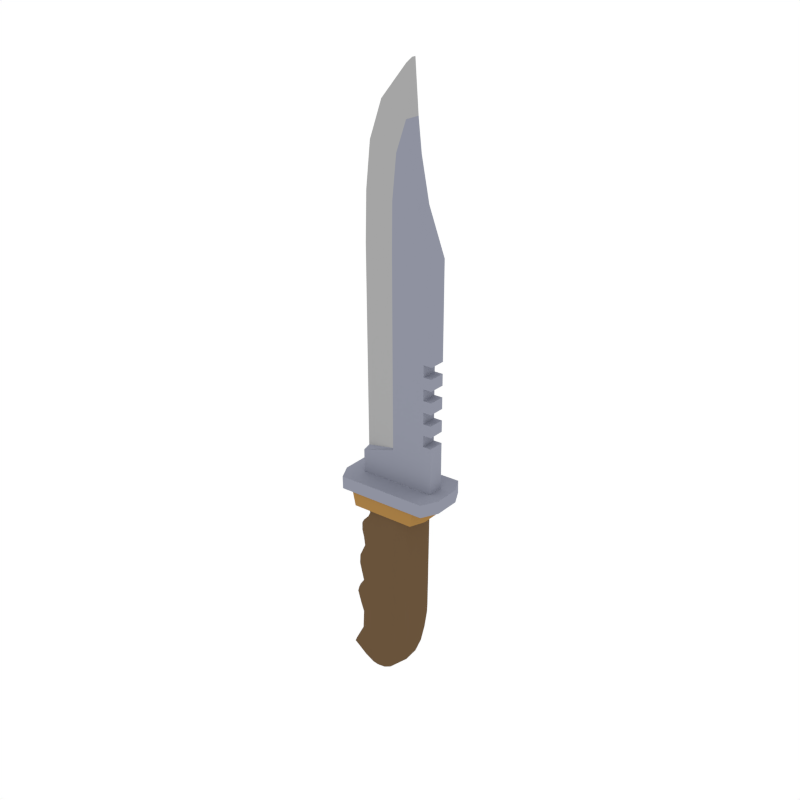 # Source: Knife_1.blend  (saved by Blender 2.79.0; exported with 4.5.12 LTS)
import bpy
from mathutils import Matrix  # noqa: F401  (used for matrix-valued properties, if any)

bpy.ops.wm.read_factory_settings(use_empty=True)
scene = bpy.context.scene
scene.name = 'Scene'

# ---- collections
col_collection_1 = bpy.data.collections.new('Collection 1'); scene.collection.children.link(col_collection_1)

# ---- materials (node trees are filled in below, after node groups)
mat_grey = bpy.data.materials.new('Grey')
mat_grey.alpha_threshold = 0.0
mat_grey.diffuse_color = (0.2747, 0.2874, 0.3515, 1.0)
mat_grey.roughness = 0.5
mat_lightgrey = bpy.data.materials.new('LightGrey')
mat_lightgrey.alpha_threshold = 0.0
mat_lightgrey.diffuse_color = (0.3757, 0.3757, 0.3757, 1.0)
mat_lightgrey.roughness = 0.5
mat_darkwood = bpy.data.materials.new('DarkWood')
mat_darkwood.alpha_threshold = 0.0
mat_darkwood.diffuse_color = (0.1424, 0.08724, 0.04426, 1.0)
mat_darkwood.roughness = 0.5
mat_wood = bpy.data.materials.new('Wood')
mat_wood.alpha_threshold = 0.0
mat_wood.diffuse_color = (0.3757, 0.2029, 0.05871, 1.0)
mat_wood.roughness = 0.5

# ---- node groups
ng_auto_smooth = bpy.data.node_groups.new('Auto Smooth', 'GeometryNodeTree')
_s = ng_auto_smooth.interface.new_socket(name='Geometry', in_out='OUTPUT', socket_type='NodeSocketGeometry')
_s = ng_auto_smooth.interface.new_socket(name='Geometry', in_out='INPUT', socket_type='NodeSocketGeometry')
_s = ng_auto_smooth.interface.new_socket(name='Angle', in_out='INPUT', socket_type='NodeSocketFloat')
_s.subtype = 'ANGLE'
_s.min_value = 0.0
_s.max_value = 3.142
ng_auto_smooth.is_modifier = True
_N = ng_auto_smooth.nodes; _L = ng_auto_smooth.links
n0 = _N.new('NodeGroupOutput'); n0.name = 'Group Output'; n0.location = (480, -100)
n1 = _N.new('NodeGroupInput'); n1.name = 'Group Input'; n1.location = (-420, -300)
n2 = _N.new('NodeGroupInput'); n2.name = 'Group Input.001'; n2.location = (-60, -100)
n3 = _N.new('GeometryNodeSetShadeSmooth'); n3.name = 'Set Shade Smooth'; n3.location = (120, -100)
n3.domain = 'EDGE'
n4 = _N.new('GeometryNodeSetShadeSmooth'); n4.name = 'Set Shade Smooth.001'; n4.location = (300, -100)
n5 = _N.new('GeometryNodeInputMeshEdgeAngle'); n5.name = 'Edge Angle'; n5.location = (-420, -220)
n6 = _N.new('GeometryNodeInputEdgeSmooth'); n6.name = 'Is Edge Smooth'; n6.location = (-60, -160)
n7 = _N.new('GeometryNodeInputShadeSmooth'); n7.name = 'Is Face Smooth'; n7.location = (-240, -340)
n8 = _N.new('FunctionNodeBooleanMath'); n8.name = 'Boolean Math'; n8.location = (-60, -220)
n9 = _N.new('FunctionNodeCompare'); n9.name = 'Compare'; n9.location = (-240, -180)
n9.operation = 'LESS_EQUAL'
_L.new(n5.outputs[0], n9.inputs[0])
_L.new(n4.outputs[0], n0.inputs[0])
_L.new(n1.outputs[1], n9.inputs[1])
_L.new(n9.outputs[0], n8.inputs[0])
_L.new(n7.outputs[0], n8.inputs[1])
_L.new(n2.outputs[0], n3.inputs[0])
_L.new(n6.outputs[0], n3.inputs[1])
_L.new(n3.outputs[0], n4.inputs[0])
_L.new(n8.outputs[0], n3.inputs[2])
n0.is_active_output = True

# ---- material node trees

# ---- world
world_world = bpy.data.worlds.new('World'); scene.world = world_world
world_world.color = (1.0, 1.0, 1.0)
world_world.use_sun_shadow = False
world_world.sun_shadow_jitter_overblur = 0.0
world_world.cycles.sampling_method = 'NONE'
world_world.cycles.sample_map_resolution = 256

# ---- meshes
me_cube_300 = bpy.data.meshes.new('Cube.300')
me_cube_300.from_pydata([(0.1056, -0.2868, 1.181), (0.4793, -3.768e-05, -0.3405), (-0.2942, 0.2461, -0.3902), (0.4931, -3.733e-05, 1.205), (-0.1317, 0.2461, 1.166), (-0.109, 0.2397, -1.255), (0.491, -3.738e-05, 0.9719), (-0.1742, 0.2461, 0.9398), (0.4882, -3.745e-05, 0.6527), (0.05521, -0.2868, 0.6413), (-0.2311, 0.2461, 0.6355), (0.06287, 0.2896, 0.841), (0.4896, -3.742e-05, 0.8438), (-0.2727, -0.2432, 0.8425), (0.01858, 0.2896, -0.2042), (0.4807, -3.764e-05, -0.1799), (-0.3641, -0.2432, -0.2248), (0.08412, -0.2868, 0.9519), (0.4113, -0.2133, 1.2), (0.4113, 0.2132, 1.2), (0.4078, 0.2132, 0.8419), (0.4078, -0.2133, 0.8419), (0.3989, 0.2132, -0.1843), (0.3989, -0.2133, -0.1843), (0.4092, 0.2132, 0.9675), (0.4064, -0.2133, 0.6497), (0.4064, 0.2132, 0.6497), (0.4092, -0.2133, 0.9675), (0.3975, -0.2133, -0.3455), (0.3975, 0.2132, -0.3455), (0.02017, -0.2868, -0.3696), (-0.3135, -0.2432, -0.3917), (-0.1895, -0.2432, 0.939), (-0.00255, -0.2868, -0.2055), (0.04467, -0.2868, 0.8411), (-0.2484, -0.2432, 0.6351), (-0.1455, -0.2432, 1.165), (-0.3429, 0.2461, -0.2235), (-0.2545, 0.2461, 0.8424), (0.0725, 0.2896, 0.6417), (0.09941, 0.2896, 0.9527), (0.1194, 0.2896, 1.182), (0.03946, 0.2896, -0.3681), (-0.04678, -0.2409, -1.254), (0.1501, -0.00174, -1.246), (0.1226, -0.1919, -1.231), (-0.1541, -0.05118, -1.278), (0.1226, 0.1896, -1.231), (0.4367, -3.776e-05, -0.6999), (0.3799, -3.782e-05, -0.95), (0.1056, -0.2868, 1.056), (0.294, -0.2874, 1.193), (-0.17, -0.2432, 1.312), (-0.166, -0.1796, 1.163), (-0.09228, -0.2753, -1.208), (-0.4289, -0.2432, -1.057), (0.4734, -3.77e-05, -0.4523), (-0.2544, 0.2461, -0.5064), (0.2671, 0.288, -0.3536), (0.4921, -3.736e-05, 1.086), (0.4942, -3.73e-05, 1.328), (0.4124, -0.2133, 1.325), (0.4124, 0.2132, 1.325), (-0.1553, 0.2461, 1.312), (-0.1306, 0.2461, 1.036), (0.2974, 0.288, 1.193), (-0.09872, 0.2772, -1.206), (0.1633, 0.2073, -1.174), (0.2317, -0.0004634, -1.172), (0.1633, -0.208, -1.174), (-0.08094, 0.2896, -1.005), (-0.2856, -0.2432, -0.7651), (0.02704, 0.2896, -0.7347), (0.02277, -0.2868, 0.3618), (-0.2341, -0.2432, 0.5247), (0.4858, -3.752e-05, 0.3814), (0.4873, -3.747e-05, 0.5544), (-0.274, -0.1796, 0.6345), (-0.2958, 0.2461, 0.3489), (0.07814, 0.2896, 0.5373), (0.2909, 0.288, 0.9616), (-0.2122, -0.1796, 0.9377), (0.489, -3.744e-05, 0.742), (0.4814, -3.761e-05, -0.1112), (0.4832, -3.757e-05, 0.01908), (0.2777, -0.2874, 0.6461), (-0.2741, -0.2432, 0.7367), (-0.325, 0.2461, -0.1547), (0.06419, 0.2896, -0.004663), (0.06194, 0.2896, 0.7372), (0.282, 0.288, 0.6462), (0.4847, -3.754e-05, 0.258), (0.2807, 0.288, 0.8407), (0.04663, -0.2868, -0.005867), (-0.3222, -0.2432, 0.2232), (0.006409, -0.2868, -0.1367), (-0.3421, -0.1796, -0.3939), (0.0388, 0.2896, 0.2386), (-0.272, -0.2432, -0.508), (-0.2997, -0.1796, 0.8426), (0.2761, -0.2874, 0.8407), (0.2629, 0.288, -0.1914), (-0.3954, -0.1796, -0.2267), (0.2577, -0.2874, -0.1917), (0.2871, -0.2874, 0.9614), (0.2977, 0.2132, -0.9576), (0.3916, -0.2133, -0.4576), (0.3548, -0.2133, -0.7059), (0.4102, -0.2133, 1.08), (0.3548, 0.2132, -0.7059), (0.2977, -0.2133, -0.9576), (0.3916, 0.2132, -0.4576), (0.4102, 0.2132, 1.08), (0.4072, 0.2132, 0.7398), (0.4072, -0.2133, 0.7398), (0.4029, 0.2132, 0.2541), (0.404, 0.2132, 0.3775), (0.404, -0.2133, 0.3775), (0.4029, -0.2133, 0.2541), (0.3996, 0.2132, -0.1156), (0.3996, -0.2133, -0.1156), (0.4055, -0.2133, 0.5506), (0.4055, 0.2132, 0.5506), (0.4014, -0.2133, 0.01448), (0.4014, 0.2132, 0.01448), (0.2623, -0.2874, -0.3539), (-0.1443, -0.2432, 1.035), (0.09489, -0.2868, 1.317), (-0.2889, -0.1952, -1.24), (-0.1019, -0.2868, -1.008), (0.01027, -0.2868, -0.7366), (-0.3154, -0.2432, 0.348), (0.0614, -0.2868, 0.5365), (0.04372, -0.2868, 0.7372), (-0.2611, -0.2432, -0.024), (0.01902, -0.2868, 0.2376), (-0.3455, -0.2432, -0.156), (0.03631, -0.2868, -0.4839), (0.0539, 0.2896, -0.4823), (0.1096, 0.2896, 1.318), (0.1194, 0.2896, 1.057), (-0.2685, 0.2445, -1.232), (-0.4079, 0.2461, -1.054), (-0.2688, 0.2461, -0.7632), (0.04235, 0.2896, 0.3627), (-0.2173, 0.2461, 0.5255), (0.0269, 0.2896, -0.1355), (-0.2435, 0.2461, -0.02279), (-0.2558, 0.2461, 0.7367), (-0.3024, 0.2461, 0.2241), (-0.2211, 0.2613, -0.2168), (-0.148, 0.2613, 0.8419), (-0.1295, 0.2613, 0.6377), (-0.083, 0.2613, 0.9443), (-0.04838, 0.2613, 1.172), (-0.1821, 0.2613, -0.3825), (0.05298, -0.2267, -1.248), (0.03322, -0.01495, -1.284), (0.03746, 0.2241, -1.248), (-0.2981, -0.1796, -0.5103), (-0.3461, -0.1396, -1.222), (-0.1918, -0.1796, 1.312), (-0.46, -0.1796, -1.062), (-0.3105, -0.1796, -0.7679), (-0.1647, -0.1796, 1.033), (-0.2589, -0.1796, 0.5235), (-0.2871, -0.1796, -0.02578), (-0.3011, -0.1796, 0.7366), (-0.3444, -0.1796, 0.3467), (-0.3515, -0.1796, 0.2217), (-0.3759, -0.1796, -0.1579), (0.2618, -0.2874, -0.4669), (0.2662, 0.288, -0.4665), (0.06184, -0.2722, -1.188), (0.06024, 0.272, -1.187), (0.2922, -0.2874, 1.321), (0.2958, 0.288, 1.322), (0.162, 0.288, -0.9732), (0.1568, -0.2874, -0.974), (0.2277, -0.2874, -0.7165), (0.2319, 0.288, -0.716), (0.2966, 0.288, 1.071), (0.2932, -0.2874, 1.071), (0.2828, 0.288, 0.5453), (0.2786, -0.2874, 0.5451), (0.2762, 0.288, 0.007392), (0.2718, -0.2874, 0.007091), (0.28, 0.288, 0.7381), (0.2754, -0.2874, 0.7381), (0.2727, 0.288, 0.3719), (0.2709, 0.288, 0.2483), (0.266, -0.2874, 0.248), (0.2678, -0.2874, 0.3717), (0.2655, 0.288, -0.1228), (0.2604, -0.2874, -0.1231), (-0.1511, 0.2613, -0.498), (-0.06714, 0.2613, 1.314), (-0.04766, 0.2613, 1.044), (-0.2273, 0.2618, -1.201), (-0.287, 0.2613, -1.037), (-0.1699, 0.2613, -0.7532), (-0.1821, 0.2613, 0.3537), (-0.1185, 0.2613, 0.5296), (-0.2065, 0.2613, -0.148), (-0.1404, 0.2613, -0.01647), (-0.1492, 0.2613, 0.7369), (-0.1876, 0.2613, 0.2292), (-0.4751, 0.3574, 1.471), (-0.5846, 0.1603, 1.465), (-0.5846, -0.1603, 1.465), (-0.4751, -0.3574, 1.471), (0.7197, -0.3574, 1.542), (0.8291, -0.1603, 1.548), (-0.4727, -0.3574, 1.307), (-0.5821, -0.1603, 1.3), (0.8291, 0.1603, 1.548), (0.7197, 0.3574, 1.542), (-0.5821, 0.1603, 1.3), (-0.4727, 0.3574, 1.307), (0.8316, -0.1603, 1.383), (0.7221, -0.3574, 1.377), (0.7221, 0.3574, 1.377), (0.8316, 0.1603, 1.383), (-0.3459, 0.1034, 1.361), (0.6598, 0.1005, 1.433), (-0.3459, -0.1027, 1.361), (0.6598, -0.09982, 1.433), (0.6524, 0.1005, 4.361), (0.6524, -0.09982, 4.361), (-0.3546, -0.01271, 4.346), (-0.3546, 0.01339, 4.346), (0.4376, 0.1005, 4.905), (0.4376, -0.09982, 4.905), (-0.3369, -0.01271, 4.944), (-0.3369, 0.01339, 4.944), (0.3307, 0.1005, 5.419), (0.3307, -0.09982, 5.419), (-0.2757, -0.01271, 5.496), (-0.2757, 0.01339, 5.496), (0.2855, 0.1005, 5.801), (0.2855, -0.09982, 5.801), (-0.1148, -0.01271, 5.941), (-0.1148, 0.01339, 5.941), (0.2987, 0.02652, 6.398), (0.2987, -0.02584, 6.398), (0.2124, -0.01271, 6.328), (0.2124, 0.01339, 6.328), (0.1033, 0.1005, 1.393), (0.1033, -0.09982, 1.393), (0.09517, 0.1005, 4.353), (0.09517, -0.09982, 4.353), (0.1015, 0.1005, 4.922), (0.1015, -0.09982, 4.922), (0.1564, 0.1005, 5.441), (0.1564, -0.09982, 5.441), (0.6578, -0.09982, 1.995), (-0.3471, -0.01271, 1.81), (-0.3471, 0.01339, 1.81), (0.6578, 0.1005, 1.995), (0.1018, 0.1005, 1.961), (0.1018, -0.09982, 1.961), (-0.347, -0.1027, 1.781), (-0.347, 0.1034, 1.781), (0.6579, 0.1005, 1.965), (0.6579, -0.09982, 1.965), (0.1019, 0.1005, 1.931), (0.1019, -0.09982, 1.931), (0.6551, -0.09982, 3.163), (0.09852, 0.1005, 3.142), (0.09852, -0.09982, 3.142), (-0.3508, -0.01271, 3.125), (-0.3508, 0.01339, 3.125), (0.6551, 0.1005, 3.163), (-0.3503, -0.01271, 2.976), (-0.3499, -0.01271, 2.827), (-0.3494, -0.01271, 2.678), (-0.3489, -0.01271, 2.529), (-0.3485, -0.01271, 2.38), (-0.348, -0.01271, 2.231), (-0.3475, -0.01271, 2.082), (-0.3503, 0.01339, 2.976), (-0.3499, 0.01339, 2.827), (-0.3494, 0.01339, 2.678), (-0.3489, 0.01339, 2.529), (-0.3485, 0.01339, 2.38), (-0.348, 0.01339, 2.231), (-0.3475, 0.01339, 2.082), (0.6555, 0.1005, 3.017), (0.6558, 0.1005, 2.871), (0.6562, 0.1005, 2.725), (0.6565, 0.1005, 2.579), (0.6568, 0.1005, 2.433), (0.6572, 0.1005, 2.287), (0.6575, 0.1005, 2.141), (0.6575, -0.09982, 2.141), (0.6572, -0.09982, 2.287), (0.6568, -0.09982, 2.433), (0.6565, -0.09982, 2.579), (0.6562, -0.09982, 2.725), (0.6558, -0.09982, 2.871), (0.6555, -0.09982, 3.017), (0.1014, 0.1005, 2.109), (0.101, 0.1005, 2.256), (0.1006, 0.1005, 2.404), (0.1001, 0.1005, 2.551), (0.09974, 0.1005, 2.699), (0.09933, 0.1005, 2.847), (0.09892, 0.1005, 2.994), (0.1014, -0.09982, 2.109), (0.101, -0.09982, 2.256), (0.1006, -0.09982, 2.404), (0.1001, -0.09982, 2.551), (0.09974, -0.09982, 2.699), (0.09933, -0.09982, 2.847), (0.09892, -0.09982, 2.994), (0.5471, 0.1005, 1.425), (0.5471, -0.09982, 1.425), (0.5394, 0.1005, 4.359), (0.5394, -0.09982, 4.359), (0.3695, 0.1005, 4.909), (0.3695, -0.09982, 4.909), (0.2954, 0.1005, 5.423), (0.2954, -0.09982, 5.423), (0.5452, 0.1005, 1.988), (0.5452, -0.09982, 1.988), (0.5452, -0.09982, 1.959), (0.5452, 0.1005, 1.959), (0.5423, 0.1005, 3.159), (0.5423, -0.09982, 3.159), (0.5448, -0.09982, 2.134), (0.5445, -0.09982, 2.281), (0.5441, -0.09982, 2.427), (0.5438, -0.09982, 2.573), (0.5434, -0.09982, 2.72), (0.5431, -0.09982, 2.866), (0.5427, -0.09982, 3.012), (0.5448, 0.1005, 2.134), (0.5445, 0.1005, 2.281), (0.5441, 0.1005, 2.427), (0.5438, 0.1005, 2.573), (0.5434, 0.1005, 2.72), (0.5431, 0.1005, 2.866), (0.5427, 0.1005, 3.012), (-0.3415, -0.3361, 1.341), (-0.4268, -0.1507, 1.336), (-0.4268, 0.1507, 1.336), (-0.3415, 0.3361, 1.341), (0.6755, -0.1507, 1.401), (0.5902, -0.3361, 1.396), (0.5902, 0.3361, 1.396), (0.6755, 0.1507, 1.401), (0.5498, -0.3346, 1.174), (0.6272, -0.15, 1.179), (-0.3719, -0.15, 1.12), (-0.2946, -0.3346, 1.125), (0.6272, 0.15, 1.179), (0.5498, 0.3346, 1.174), (-0.2946, 0.3346, 1.125), (-0.3719, 0.15, 1.12)], [], [(180, 109, 105, 177), (178, 110, 107, 179), (29, 1, 56, 111), (36, 0, 127, 52), (0, 50, 182, 51), (0, 51, 175, 127), (46, 157, 156, 43), (128, 55, 162, 160), (177, 174, 66, 70), (36, 126, 50, 0), (29, 58, 101, 22), (31, 16, 102, 96), (28, 106, 56, 1), (172, 180, 72, 138), (53, 4, 64, 164), (2, 155, 195, 57), (19, 3, 59, 112), (87, 147, 204, 203), (19, 62, 60, 3), (18, 3, 60, 61), (18, 108, 59, 3), (4, 154, 197, 64), (4, 63, 196, 154), (63, 4, 53, 161), (199, 198, 141, 142), (47, 67, 68, 44), (5, 141, 198, 66), (5, 66, 174, 158), (177, 105, 67, 174), (178, 179, 130, 129), (70, 66, 198, 199), (55, 71, 163, 162), (180, 177, 70, 72), (173, 69, 110, 178), (24, 112, 59, 6), (10, 145, 165, 77), (67, 105, 49, 68), (72, 70, 199, 200), (38, 7, 153, 151), (27, 6, 59, 108), (75, 116, 122, 76), (76, 121, 117, 75), (10, 77, 167, 148), (64, 7, 81, 164), (165, 145, 78, 168), (78, 145, 202, 201), (12, 6, 27, 21), (26, 8, 76, 122), (7, 64, 197, 153), (38, 148, 167, 99), (34, 13, 86, 133), (169, 149, 147, 166), (95, 93, 134, 136), (26, 113, 82, 8), (25, 8, 82, 114), (25, 121, 76, 8), (172, 111, 109, 180), (185, 124, 119, 193), (179, 107, 106, 171), (35, 9, 133, 86), (9, 132, 184, 85), (9, 85, 188, 133), (74, 131, 73, 132), (96, 2, 57, 159), (194, 186, 93, 95), (84, 124, 115, 91), (10, 152, 202, 145), (10, 148, 205, 152), (91, 118, 123, 84), (186, 191, 135, 93), (40, 11, 151, 153), (11, 92, 187, 89), (11, 89, 205, 151), (35, 74, 132, 9), (166, 147, 87, 170), (94, 134, 93, 135), (37, 150, 155, 2), (194, 120, 123, 186), (147, 149, 206, 204), (81, 7, 38, 99), (179, 171, 137, 130), (138, 72, 200, 195), (71, 98, 159, 163), (106, 107, 48, 56), (136, 134, 166, 170), (20, 12, 82, 113), (24, 6, 12, 20), (91, 115, 116, 75), (144, 97, 206, 201), (32, 81, 99, 13), (24, 20, 92, 80), (13, 99, 167, 86), (78, 149, 169, 168), (168, 169, 94, 131), (14, 150, 203, 146), (14, 146, 193, 101), (33, 30, 125, 103), (42, 14, 101, 58), (75, 117, 118, 91), (34, 17, 32, 13), (37, 102, 170, 87), (31, 98, 137, 30), (22, 119, 83, 15), (16, 136, 170, 102), (33, 16, 31, 30), (94, 135, 73, 131), (23, 15, 83, 120), (160, 141, 5, 46, 128), (40, 80, 92, 11), (17, 104, 182, 50), (33, 95, 136, 16), (48, 49, 105, 109), (109, 111, 56, 48), (18, 61, 175, 51), (18, 51, 182, 108), (110, 69, 68, 49), (107, 110, 49, 48), (55, 129, 130, 71), (71, 130, 137, 98), (19, 112, 181, 65), (19, 65, 176, 62), (21, 114, 82, 12), (20, 113, 187, 92), (27, 104, 100, 21), (34, 100, 104, 17), (21, 100, 188, 114), (189, 116, 115, 190), (191, 118, 117, 192), (28, 23, 103, 125), (22, 101, 193, 119), (23, 120, 194, 103), (23, 28, 1, 15), (24, 80, 181, 112), (25, 114, 188, 85), (25, 85, 184, 121), (26, 122, 183, 90), (26, 90, 187, 113), (27, 108, 182, 104), (183, 122, 116, 189), (186, 123, 118, 191), (190, 115, 124, 185), (192, 117, 121, 184), (28, 125, 171, 106), (29, 111, 172, 58), (120, 83, 84, 123), (124, 84, 83, 119), (37, 2, 96, 102), (30, 137, 171, 125), (22, 15, 1, 29), (32, 17, 50, 126), (31, 96, 159, 98), (32, 126, 164, 81), (33, 103, 194, 95), (201, 206, 149, 78), (73, 135, 191, 192), (34, 133, 188, 100), (195, 200, 143, 57), (203, 204, 88, 146), (134, 94, 169, 166), (35, 77, 165, 74), (35, 86, 167, 77), (204, 206, 97, 88), (131, 74, 165, 168), (128, 54, 129, 55), (200, 199, 142, 143), (36, 53, 164, 126), (36, 52, 161, 53), (37, 87, 203, 150), (163, 159, 57, 143), (201, 202, 79, 144), (88, 97, 190, 185), (38, 151, 205, 148), (39, 90, 183, 79), (39, 79, 202, 152), (39, 152, 205, 89), (39, 89, 187, 90), (146, 88, 185, 193), (40, 153, 197, 140), (40, 140, 181, 80), (144, 79, 183, 189), (162, 163, 143, 142), (142, 141, 160, 162), (41, 65, 181, 140), (41, 140, 197, 154), (41, 154, 196, 139), (41, 139, 176, 65), (42, 58, 172, 138), (42, 138, 195, 155), (46, 5, 158, 157), (46, 43, 54, 128), (43, 156, 173, 54), (47, 44, 157, 158), (45, 156, 157, 44), (45, 44, 68, 69), (45, 69, 173, 156), (42, 155, 150, 14), (47, 158, 174, 67), (216, 221, 218, 207), (212, 219, 222, 215), (213, 214, 217, 218, 221, 222, 219, 220), (210, 213, 220, 211), (209, 210, 211, 212, 215, 216, 207, 208), (211, 220, 219, 212), (213, 210, 209, 214), (215, 222, 221, 216), (207, 218, 217, 208), (208, 217, 214, 209), (230, 229, 233, 234), (328, 267, 228, 318), (271, 270, 229, 230), (268, 271, 230, 249), (267, 272, 227, 228), (251, 234, 238, 253), (249, 230, 234, 251), (228, 227, 231, 232), (318, 228, 232, 320), (254, 322, 236, 240), (232, 231, 235, 236), (320, 232, 236, 322), (234, 233, 237, 238), (246, 245, 244, 243), (238, 237, 241, 242), (253, 238, 242, 239), (236, 235, 239, 240), (241, 240, 244, 245), (240, 239, 243, 244), (242, 241, 245, 246), (235, 321, 253, 239), (233, 252, 254, 237), (237, 254, 240, 241), (229, 250, 252, 233), (317, 249, 251, 319), (319, 251, 253, 321), (327, 268, 249, 317), (270, 269, 250, 229), (243, 239, 242, 246), (261, 266, 260, 256), (326, 265, 259, 323), (264, 263, 258, 255), (265, 262, 257, 259), (262, 261, 256, 257), (325, 264, 255, 324), (316, 226, 264, 325), (223, 225, 261, 262), (247, 223, 262, 265), (226, 224, 263, 264), (315, 247, 265, 326), (225, 248, 266, 261), (273, 314, 269, 270), (342, 307, 268, 327), (307, 280, 271, 268), (280, 273, 270, 271), (324, 255, 294, 329), (330, 295, 296, 331), (332, 297, 298, 333), (334, 299, 300, 335), (257, 256, 279, 286), (286, 279, 278, 285), (285, 278, 277, 284), (284, 277, 276, 283), (283, 276, 275, 282), (282, 275, 274, 281), (281, 274, 273, 280), (259, 257, 286, 301), (301, 286, 285, 302), (302, 285, 284, 303), (303, 284, 283, 304), (304, 283, 282, 305), (305, 282, 281, 306), (306, 281, 280, 307), (255, 258, 293, 294), (295, 292, 291, 296), (297, 290, 289, 298), (299, 288, 287, 300), (323, 259, 301, 336), (336, 301, 302, 337), (337, 302, 303, 338), (338, 303, 304, 339), (339, 304, 305, 340), (340, 305, 306, 341), (341, 306, 307, 342), (256, 260, 308, 279), (279, 308, 309, 278), (278, 309, 310, 277), (277, 310, 311, 276), (276, 311, 312, 275), (275, 312, 313, 274), (274, 313, 314, 273), (288, 341, 342, 287), (290, 339, 340, 289), (292, 337, 338, 291), (258, 323, 336, 293), (313, 334, 335, 314), (312, 333, 334, 313), (311, 332, 333, 312), (310, 331, 332, 311), (309, 330, 331, 310), (308, 329, 330, 309), (260, 324, 329, 308), (314, 335, 328, 269), (224, 315, 326, 263), (248, 316, 325, 266), (266, 325, 324, 260), (263, 326, 323, 258), (272, 327, 317, 227), (231, 319, 321, 235), (227, 317, 319, 231), (252, 320, 322, 254), (250, 318, 320, 252), (269, 328, 318, 250), (328, 335, 342, 327), (341, 334, 333, 340), (339, 332, 331, 338), (337, 330, 329, 336), (294, 293, 336, 329), (295, 330, 337, 292), (296, 291, 338, 331), (297, 332, 339, 290), (298, 289, 340, 333), (299, 334, 341, 288), (287, 342, 335, 300), (327, 272, 267, 328), (343, 348, 347, 350, 349, 346, 345, 344), (354, 353, 358, 357, 356, 355, 352, 351), (350, 347, 352, 355), (346, 349, 356, 357), (345, 346, 357, 358), (343, 344, 353, 354), (348, 343, 354, 351), (344, 345, 358, 353), (349, 350, 355, 356), (347, 348, 351, 352), (189, 190, 97, 144), (192, 184, 132, 73), (173, 178, 129, 54)])
me_cube_300.polygons.foreach_set('use_smooth', [True] * 335)
me_cube_300.polygons.foreach_set('material_index', [2, 2, 2, 2, 2, 2, 2, 2, 2, 2, 2, 2, 2, 2, 2, 2, 2, 2, 2, 2, 2, 2, 2, 2, 2, 2, 2, 2, 2, 2, 2, 2, 2, 2, 2, 2, 2, 2, 2, 2, 2, 2, 2, 2, 2, 2, 2, 2, 2, 2, 2, 2, 2, 2, 2, 2, 2, 2, 2, 2, 2, 2, 2, 2, 2, 2, 2, 2, 2, 2, 2, 2, 2, 2, 2, 2, 2, 2, 2, 2, 2, 2, 2, 2, 2, 2, 2, 2, 2, 2, 2, 2, 2, 2, 2, 2, 2, 2, 2, 2, 2, 2, 2, 2, 2, 2, 2, 2, 2, 2, 2, 2, 2, 2, 2, 2, 2, 2, 2, 2, 2, 2, 2, 2, 2, 2, 2, 2, 2, 2, 2, 2, 2, 2, 2, 2, 2, 2, 2, 2, 2, 2, 2, 2, 2, 2, 2, 2, 2, 2, 2, 2, 2, 2, 2, 2, 2, 2, 2, 2, 2, 2, 2, 2, 2, 2, 2, 2, 2, 2, 2, 2, 2, 2, 2, 2, 2, 2, 2, 2, 2, 2, 2, 2, 2, 2, 2, 2, 2, 2, 2, 2, 2, 2, 2, 2, 2, 0, 0, 0, 0, 0, 0, 0, 0, 0, 0, 1, 0, 1, 1, 0, 1, 1, 0, 0, 0, 0, 0, 1, 1, 1, 1, 0, 1, 1, 1, 0, 1, 1, 1, 0, 0, 0, 1, 1, 0, 0, 0, 0, 0, 0, 0, 0, 0, 0, 0, 0, 1, 0, 1, 1, 0, 0, 0, 0, 1, 1, 1, 1, 1, 1, 1, 1, 1, 1, 1, 1, 1, 1, 0, 0, 0, 0, 0, 0, 0, 0, 0, 0, 0, 1, 1, 1, 1, 1, 1, 1, 0, 0, 0, 0, 0, 0, 0, 0, 0, 0, 0, 0, 0, 0, 0, 0, 0, 0, 0, 0, 0, 0, 0, 0, 0, 0, 0, 0, 0, 0, 0, 0, 0, 0, 3, 3, 3, 3, 3, 3, 3, 3, 3, 3, 2, 2, 2])
_k = set([(207, 208), (207, 216), (207, 218), (208, 209), (208, 217), (209, 210), (209, 214), (210, 211), (210, 213), (211, 212), (211, 220), (212, 215), (212, 219), (213, 214), (213, 220), (214, 217), (215, 216), (215, 222), (216, 221), (217, 218), (218, 221), (219, 220), (219, 222), (221, 222), (223, 262), (224, 263), (225, 261), (226, 264), (227, 228), (227, 231), (227, 272), (228, 232), (228, 267), (229, 230), (229, 233), (229, 270), (230, 234), (230, 271), (231, 232), (231, 235), (232, 236), (233, 234), (233, 237), (234, 238), (235, 236), (235, 239), (236, 240), (237, 238), (237, 241), (238, 242), (239, 240), (239, 243), (239, 253), (240, 244), (240, 254), (241, 242), (241, 245), (242, 246), (243, 244), (243, 246), (244, 245), (245, 246), (249, 251), (249, 268), (250, 252), (250, 269), (251, 253), (252, 254), (255, 264), (255, 294), (256, 260), (256, 261), (256, 279), (257, 259), (257, 262), (257, 286), (258, 263), (258, 293), (259, 265), (259, 301), (260, 266), (260, 308), (261, 266), (262, 265), (267, 272), (267, 328), (268, 307), (269, 314), (270, 273), (271, 280), (272, 327), (273, 274), (274, 275), (275, 276), (276, 277), (277, 278), (278, 279), (280, 281), (281, 282), (282, 283), (283, 284), (284, 285), (285, 286), (287, 288), (287, 300), (287, 342), (288, 299), (288, 341), (289, 290), (289, 298), (289, 340), (290, 297), (290, 339), (291, 292), (291, 296), (291, 338), (292, 295), (292, 337), (293, 294), (293, 336), (294, 329), (295, 296), (295, 330), (296, 331), (297, 298), (297, 332), (298, 333), (299, 300), (299, 334), (300, 335), (301, 302), (302, 303), (303, 304), (304, 305), (305, 306), (306, 307), (308, 309), (309, 310), (310, 311), (311, 312), (312, 313), (313, 314), (327, 328), (327, 342), (328, 335), (329, 330), (329, 336), (330, 337), (331, 332), (331, 338), (332, 339), (333, 334), (333, 340), (334, 341), (335, 342), (336, 337), (338, 339), (340, 341), (343, 344), (343, 348), (343, 354), (344, 345), (344, 353), (345, 346), (345, 358), (346, 349), (346, 357), (347, 348), (347, 350), (347, 352), (348, 351), (349, 350), (349, 356), (350, 355), (351, 352), (351, 354), (352, 355), (353, 354), (353, 358), (355, 356), (356, 357), (357, 358)])
me_cube_300.attributes.new('sharp_edge', 'BOOLEAN', 'EDGE').data.foreach_set('value', [ (min(e.vertices), max(e.vertices)) in _k for e in me_cube_300.edges])
me_cube_300.materials.append(mat_grey)
me_cube_300.materials.append(mat_lightgrey)
me_cube_300.materials.append(mat_darkwood)
me_cube_300.materials.append(mat_wood)
me_cube_300.use_remesh_preserve_volume = False
me_cube_300.use_remesh_preserve_attributes = False
me_cube_300.use_mirror_vertex_groups = False
me_cube_300.update()

# ---- objects
ob_knife_1 = bpy.data.objects.new('Knife_1', me_cube_300)

# ---- transforms, parenting, visibility, modifiers, constraints
ob_knife_1.location = (0.0, 0.0, 0.0)
ob_knife_1.scale = (0.1833, 0.1833, 0.1833)
ob_knife_1.color = (0.8, 0.8, 0.8, 1.0)
ob_knife_1.lineart.crease_threshold = 0.0
_m = ob_knife_1.modifiers.new('Auto Smooth', 'NODES')
_m.node_group = ng_auto_smooth
_gi = [s.identifier for s in ng_auto_smooth.interface.items_tree if s.item_type == 'SOCKET' and s.in_out == 'INPUT']
_m[_gi[1]] = 0.5236  # Angle

# ---- collection membership
col_collection_1.objects.link(ob_knife_1)

# ---- scene / render settings (as saved in the file)
scene.frame_start = 1; scene.frame_end = 250; scene.frame_set(0)
scene.render.engine = 'CYCLES'
scene.render.resolution_x = 1000
scene.render.resolution_y = 1000
scene.render.dither_intensity = 0.0
scene.cycles.samples = 200
scene.cycles.sampling_pattern = 'TABULATED_SOBOL'
scene.cycles.light_sampling_threshold = 0.0
scene.cycles.use_adaptive_sampling = False
scene.cycles.use_light_tree = False
scene.cycles.caustics_reflective = False
scene.cycles.caustics_refractive = False
scene.cycles.blur_glossy = 0.0
scene.cycles.max_bounces = 2
scene.cycles.pixel_filter_type = 'GAUSSIAN'
scene.cycles.sample_clamp_indirect = 0.0
scene.view_settings.view_transform = 'Standard'
bpy.context.view_layer.update()

# ---- added for rendering (the .blend has no active camera): camera
cam_auto = bpy.data.cameras.new('AutoCamera')
cam_auto.lens = 50.0
cam_auto.sensor_width = 36.0
cam_auto.clip_end = 1000.0
ob_auto_camera = bpy.data.objects.new('AutoCamera', cam_auto)
scene.collection.objects.link(ob_auto_camera)
ob_auto_camera.location = (1.35311, -1.59656, 1.53308)
ob_auto_camera.rotation_euler = (1.09748, -7.21219e-08, 0.694738)
scene.camera = ob_auto_camera
bpy.context.view_layer.update()
